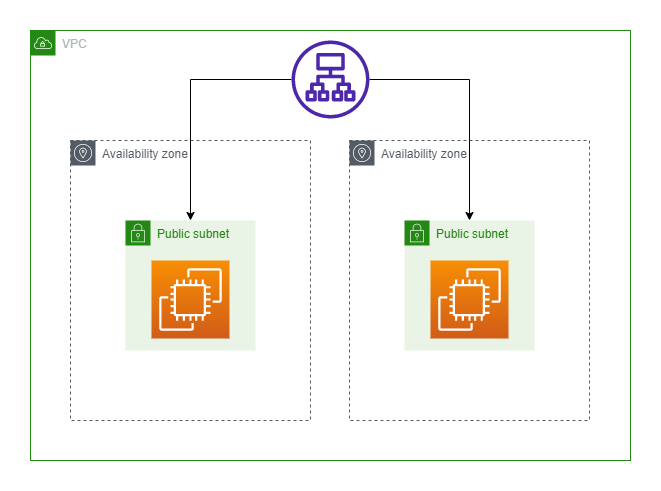

The diagram above was exported from draw.io. Its source (the exported page's mxGraphModel, read from the mxfile embedded in the PNG):
<mxGraphModel dx="1038" dy="585" grid="1" gridSize="10" guides="1" tooltips="1" connect="1" arrows="1" fold="1" page="1" pageScale="1" pageWidth="850" pageHeight="1100" math="0" shadow="0">
  <root>
    <mxCell id="0" />
    <mxCell id="1" parent="0" />
    <mxCell id="wiO9UaAifwRoLhYEQmER-1" value="VPC" style="points=[[0,0],[0.25,0],[0.5,0],[0.75,0],[1,0],[1,0.25],[1,0.5],[1,0.75],[1,1],[0.75,1],[0.5,1],[0.25,1],[0,1],[0,0.75],[0,0.5],[0,0.25]];outlineConnect=0;gradientColor=none;html=1;whiteSpace=wrap;fontSize=12;fontStyle=0;container=1;pointerEvents=0;collapsible=0;recursiveResize=0;shape=mxgraph.aws4.group;grIcon=mxgraph.aws4.group_vpc;strokeColor=#248814;fillColor=none;verticalAlign=top;align=left;spacingLeft=30;fontColor=#AAB7B8;dashed=0;" vertex="1" parent="1">
      <mxGeometry x="160" y="130" width="600" height="430" as="geometry" />
    </mxCell>
    <mxCell id="wiO9UaAifwRoLhYEQmER-12" style="edgeStyle=orthogonalEdgeStyle;rounded=0;orthogonalLoop=1;jettySize=auto;html=1;" edge="1" parent="wiO9UaAifwRoLhYEQmER-1" source="wiO9UaAifwRoLhYEQmER-2" target="wiO9UaAifwRoLhYEQmER-6">
      <mxGeometry relative="1" as="geometry" />
    </mxCell>
    <mxCell id="wiO9UaAifwRoLhYEQmER-13" style="edgeStyle=orthogonalEdgeStyle;rounded=0;orthogonalLoop=1;jettySize=auto;html=1;" edge="1" parent="wiO9UaAifwRoLhYEQmER-1" source="wiO9UaAifwRoLhYEQmER-2" target="wiO9UaAifwRoLhYEQmER-8">
      <mxGeometry relative="1" as="geometry" />
    </mxCell>
    <mxCell id="wiO9UaAifwRoLhYEQmER-2" value="" style="sketch=0;outlineConnect=0;fontColor=#232F3E;gradientColor=none;fillColor=#4D27AA;strokeColor=none;dashed=0;verticalLabelPosition=bottom;verticalAlign=top;align=center;html=1;fontSize=12;fontStyle=0;aspect=fixed;pointerEvents=1;shape=mxgraph.aws4.application_load_balancer;" vertex="1" parent="wiO9UaAifwRoLhYEQmER-1">
      <mxGeometry x="261" y="10" width="78" height="78" as="geometry" />
    </mxCell>
    <mxCell id="wiO9UaAifwRoLhYEQmER-3" value="Availability zone" style="sketch=0;outlineConnect=0;gradientColor=none;html=1;whiteSpace=wrap;fontSize=12;fontStyle=0;shape=mxgraph.aws4.group;grIcon=mxgraph.aws4.group_availability_zone;strokeColor=#545B64;fillColor=none;verticalAlign=top;align=left;spacingLeft=30;fontColor=#545B64;dashed=1;" vertex="1" parent="wiO9UaAifwRoLhYEQmER-1">
      <mxGeometry x="40" y="110" width="240" height="280" as="geometry" />
    </mxCell>
    <mxCell id="wiO9UaAifwRoLhYEQmER-5" value="Availability zone" style="sketch=0;outlineConnect=0;gradientColor=none;html=1;whiteSpace=wrap;fontSize=12;fontStyle=0;shape=mxgraph.aws4.group;grIcon=mxgraph.aws4.group_availability_zone;strokeColor=#545B64;fillColor=none;verticalAlign=top;align=left;spacingLeft=30;fontColor=#545B64;dashed=1;" vertex="1" parent="wiO9UaAifwRoLhYEQmER-1">
      <mxGeometry x="319" y="110" width="240" height="280" as="geometry" />
    </mxCell>
    <mxCell id="wiO9UaAifwRoLhYEQmER-6" value="Public subnet" style="points=[[0,0],[0.25,0],[0.5,0],[0.75,0],[1,0],[1,0.25],[1,0.5],[1,0.75],[1,1],[0.75,1],[0.5,1],[0.25,1],[0,1],[0,0.75],[0,0.5],[0,0.25]];outlineConnect=0;gradientColor=none;html=1;whiteSpace=wrap;fontSize=12;fontStyle=0;container=1;pointerEvents=0;collapsible=0;recursiveResize=0;shape=mxgraph.aws4.group;grIcon=mxgraph.aws4.group_security_group;grStroke=0;strokeColor=#248814;fillColor=#E9F3E6;verticalAlign=top;align=left;spacingLeft=30;fontColor=#248814;dashed=0;" vertex="1" parent="wiO9UaAifwRoLhYEQmER-1">
      <mxGeometry x="95" y="190" width="130" height="130" as="geometry" />
    </mxCell>
    <mxCell id="wiO9UaAifwRoLhYEQmER-9" value="" style="sketch=0;points=[[0,0,0],[0.25,0,0],[0.5,0,0],[0.75,0,0],[1,0,0],[0,1,0],[0.25,1,0],[0.5,1,0],[0.75,1,0],[1,1,0],[0,0.25,0],[0,0.5,0],[0,0.75,0],[1,0.25,0],[1,0.5,0],[1,0.75,0]];outlineConnect=0;fontColor=#232F3E;gradientColor=#F78E04;gradientDirection=north;fillColor=#D05C17;strokeColor=#ffffff;dashed=0;verticalLabelPosition=bottom;verticalAlign=top;align=center;html=1;fontSize=12;fontStyle=0;aspect=fixed;shape=mxgraph.aws4.resourceIcon;resIcon=mxgraph.aws4.ec2;" vertex="1" parent="wiO9UaAifwRoLhYEQmER-6">
      <mxGeometry x="26" y="40" width="78" height="78" as="geometry" />
    </mxCell>
    <mxCell id="wiO9UaAifwRoLhYEQmER-8" value="Public subnet" style="points=[[0,0],[0.25,0],[0.5,0],[0.75,0],[1,0],[1,0.25],[1,0.5],[1,0.75],[1,1],[0.75,1],[0.5,1],[0.25,1],[0,1],[0,0.75],[0,0.5],[0,0.25]];outlineConnect=0;gradientColor=none;html=1;whiteSpace=wrap;fontSize=12;fontStyle=0;container=1;pointerEvents=0;collapsible=0;recursiveResize=0;shape=mxgraph.aws4.group;grIcon=mxgraph.aws4.group_security_group;grStroke=0;strokeColor=#248814;fillColor=#E9F3E6;verticalAlign=top;align=left;spacingLeft=30;fontColor=#248814;dashed=0;" vertex="1" parent="wiO9UaAifwRoLhYEQmER-1">
      <mxGeometry x="374" y="190" width="130" height="130" as="geometry" />
    </mxCell>
    <mxCell id="wiO9UaAifwRoLhYEQmER-11" value="" style="sketch=0;points=[[0,0,0],[0.25,0,0],[0.5,0,0],[0.75,0,0],[1,0,0],[0,1,0],[0.25,1,0],[0.5,1,0],[0.75,1,0],[1,1,0],[0,0.25,0],[0,0.5,0],[0,0.75,0],[1,0.25,0],[1,0.5,0],[1,0.75,0]];outlineConnect=0;fontColor=#232F3E;gradientColor=#F78E04;gradientDirection=north;fillColor=#D05C17;strokeColor=#ffffff;dashed=0;verticalLabelPosition=bottom;verticalAlign=top;align=center;html=1;fontSize=12;fontStyle=0;aspect=fixed;shape=mxgraph.aws4.resourceIcon;resIcon=mxgraph.aws4.ec2;" vertex="1" parent="wiO9UaAifwRoLhYEQmER-8">
      <mxGeometry x="26" y="40" width="78" height="78" as="geometry" />
    </mxCell>
  </root>
</mxGraphModel>